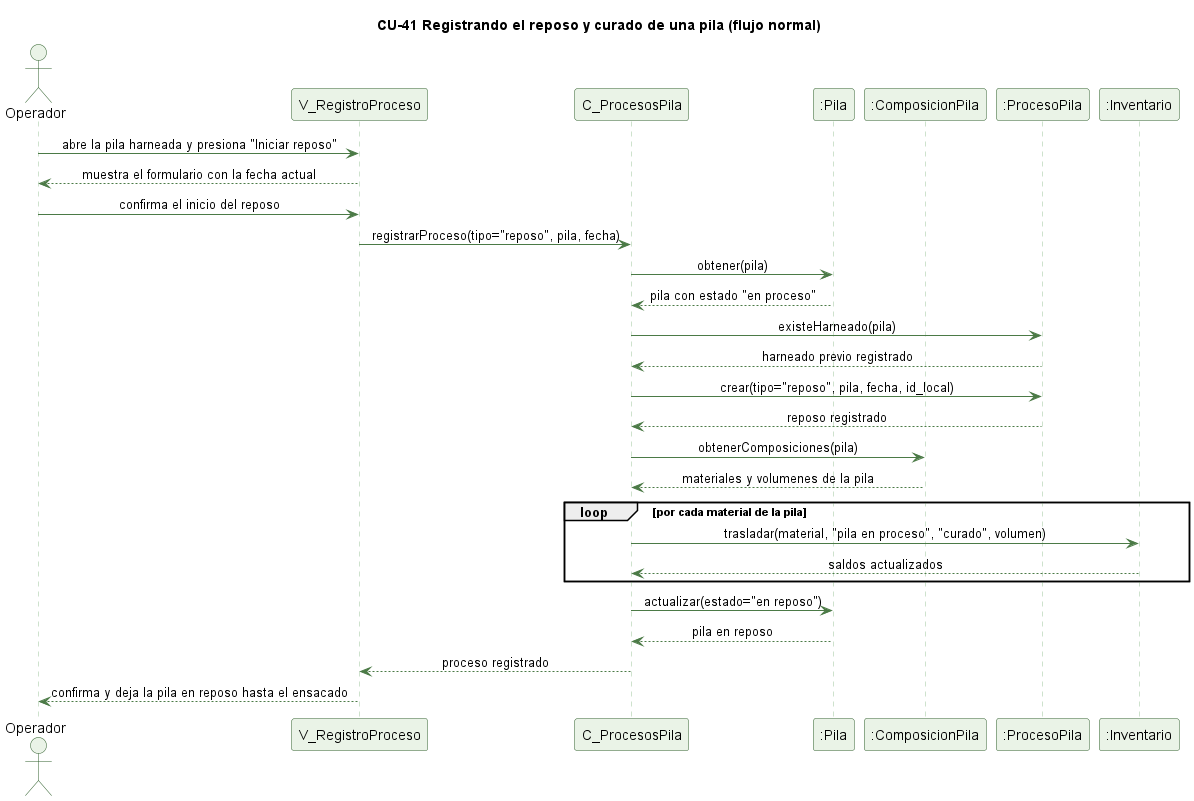

The diagram above was rendered by PlantUML. Its source (embedded in the PNG):
@startuml cu41-reposo-normal
' CU-41 Registrando el reposo y curado de una pila - flujo normal
skinparam backgroundColor #FFFFFF
skinparam shadowing false
skinparam defaultFontName Helvetica
skinparam sequenceMessageAlign center
skinparam ParticipantBackgroundColor #EAF3E7
skinparam ParticipantBorderColor #2E5E2A
skinparam ActorBackgroundColor #EAF3E7
skinparam ActorBorderColor #2E5E2A
skinparam sequenceLifeLineBorderColor #9CC49A
skinparam ArrowColor #4B7A46

title CU-41 Registrando el reposo y curado de una pila (flujo normal)

actor Operador
participant "V_RegistroProceso" as V
participant "C_ProcesosPila" as C
participant ":Pila" as P
participant ":ComposicionPila" as CP
participant ":ProcesoPila" as PP
participant ":Inventario" as I

Operador -> V : abre la pila harneada y presiona "Iniciar reposo"
V --> Operador : muestra el formulario con la fecha actual
Operador -> V : confirma el inicio del reposo
V -> C : registrarProceso(tipo="reposo", pila, fecha)
C -> P : obtener(pila)
P --> C : pila con estado "en proceso"
C -> PP : existeHarneado(pila)
PP --> C : harneado previo registrado
C -> PP : crear(tipo="reposo", pila, fecha, id_local)
PP --> C : reposo registrado
C -> CP : obtenerComposiciones(pila)
CP --> C : materiales y volumenes de la pila
loop por cada material de la pila
  C -> I : trasladar(material, "pila en proceso", "curado", volumen)
  I --> C : saldos actualizados
end
C -> P : actualizar(estado="en reposo")
P --> C : pila en reposo
C --> V : proceso registrado
V --> Operador : confirma y deja la pila en reposo hasta el ensacado

@enduml